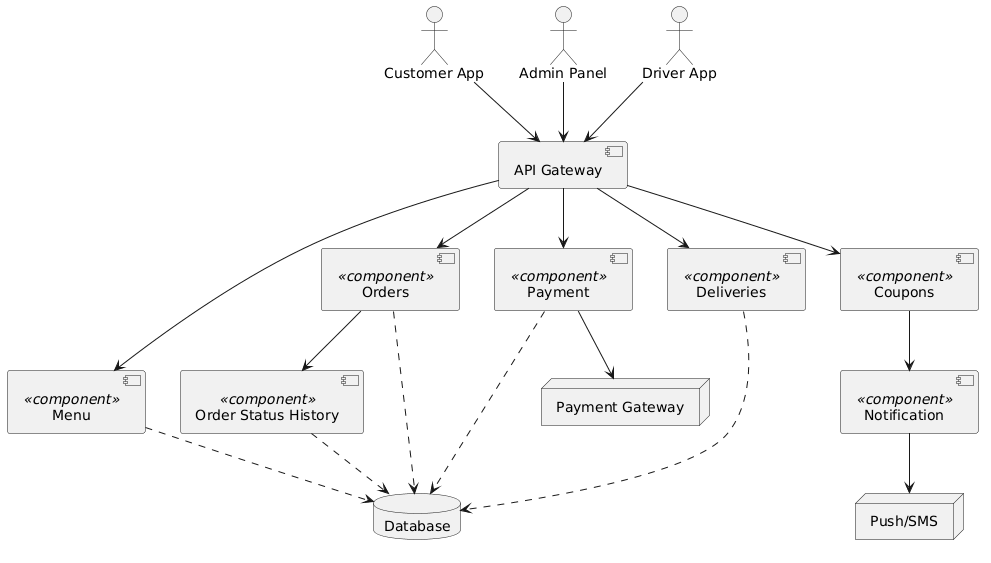

The diagram above was rendered by PlantUML. Its source (embedded in the PNG):
@startuml
actor "Customer App" as CustomerApp
actor "Admin Panel" as AdminPanel
actor "Driver App" as DriverApp

component "API Gateway" as Gateway

component "Menu" as Menu <<component>>
component "Orders" as Orders <<component>>
component "Payment" as Payment <<component>>
component "Deliveries" as Deliveries <<component>>
component "Coupons" as Coupons <<component>>
component "Notification" as Notification <<component>>
component "Order Status History" as StatusHistory <<component>>

database "Database" as DB
node "Payment Gateway" as ExtGateway
node "Push/SMS" as PushSMS

CustomerApp --> Gateway
AdminPanel --> Gateway
DriverApp --> Gateway

Gateway --> Menu
Gateway --> Orders
Gateway --> Payment
Gateway --> Deliveries
Gateway --> Coupons

Menu ..> DB
Orders ..> DB
Deliveries ..> DB
Payment ..> DB
Payment --> ExtGateway

Orders --> StatusHistory
StatusHistory ..> DB

Coupons --> Notification
Notification --> PushSMS
@enduml